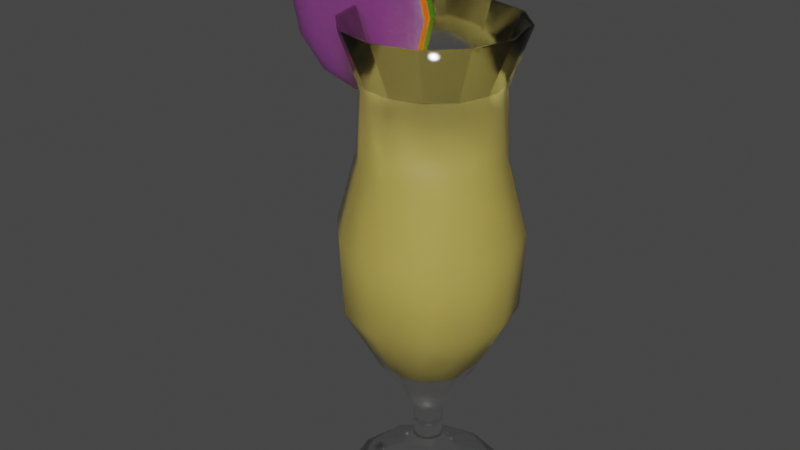 # Source: juice.blend  (saved by Blender 3.6.13; exported with 4.5.12 LTS)
import bpy
from mathutils import Matrix  # noqa: F401  (used for matrix-valued properties, if any)

bpy.ops.wm.read_factory_settings(use_empty=True)
scene = bpy.context.scene
scene.name = 'Scene'

# ---- collections
col_collection = bpy.data.collections.new('Collection'); scene.collection.children.link(col_collection)

# ---- images (referenced by path relative to the original .blend; pixels are not part of the script)
import os
ASSET_DIR = os.environ.get("B2B_ASSET_DIR", "")  # directory of the original .blend (textures are referenced by path, not embedded)
HERE = os.path.dirname(os.path.abspath(__file__))  # packed textures are extracted next to this script under _unpacked/

def load_image(name, relpath, width, height, colorspace="sRGB"):
    """Load a texture the original file referenced (path relative to the .blend, or extracted next to this script)."""
    p = next((c for c in (os.path.join(HERE, relpath), os.path.join(ASSET_DIR, relpath)) if relpath and os.path.exists(c)), "")
    if p:
        img = bpy.data.images.load(p, check_existing=True)
        img.name = name
    else:  # same state as the original file: an image datablock whose file is absent (Cycles renders it pink)
        img = bpy.data.images.new(name, width, height)
        img.source = "FILE"
        img.filepath = "//" + (relpath or name)
    img.colorspace_settings.name = colorspace
    return img
img_surfaceimperfections011_4k_var1_jpg = load_image('SurfaceImperfections011_4K_var1.jpg', 'texture/SurfaceImperfections011_4K_var1.jpg', 1024, 1024, 'Non-Color')
img_food_g0f74576b3_1920_jpg = load_image('food-g0f74576b3_1920.jpg', 'texture/food-g0f74576b3_1920.jpg', 1024, 1024, 'sRGB')

# ---- materials (node trees are filled in below, after node groups)
mat_glass = bpy.data.materials.new('glass')
mat_glass.use_transparency_overlap = False
mat_glass.show_transparent_back = False
mat_glass.use_backface_culling = True
mat_orange_inside = bpy.data.materials.new('orange inside')
mat_orange_inside.use_transparent_shadow = False
mat_material_001 = bpy.data.materials.new('Material.001')
mat_material_001.use_transparent_shadow = False
mat_procedural_orange_peel = bpy.data.materials.new('Procedural Orange Peel')
mat_procedural_orange_peel.displacement_method = 'BOTH'
mat_procedural_orange_peel.use_transparent_shadow = False

# ---- material node trees
mat_glass.use_nodes = True; mat_glass.node_tree.nodes.clear()
_N = mat_glass.node_tree.nodes; _L = mat_glass.node_tree.links
n0 = _N.new('ShaderNodeOutputMaterial'); n0.name = 'Material Output'; n0.location = (564, 300)
n1 = _N.new('ShaderNodeMapping'); n1.name = 'Mapping'; n1.location = (-550, 282)
n1.inputs[3].default_value = (12.0, 12.0, 12.0)
n2 = _N.new('ShaderNodeTexCoord'); n2.name = 'Texture Coordinate'; n2.location = (-730, 282)
n3 = _N.new('ShaderNodeTexImage'); n3.name = 'Image Texture'; n3.location = (-370, 322)
n3.image = img_surfaceimperfections011_4k_var1_jpg
n3.projection = 'BOX'
n3.projection_blend = 0.2
n4 = _N.new('ShaderNodeBsdfGlass'); n4.name = 'Glass BSDF'; n4.location = (270, 296)
n4.distribution = 'BECKMANN'
n4.inputs[2].default_value = 1.45
n5 = _N.new('ShaderNodeValToRGB'); n5.name = 'ColorRamp'; n5.location = (-50, 277)
while len(n5.color_ramp.elements) > 1: n5.color_ramp.elements.remove(n5.color_ramp.elements[-1])
n5.color_ramp.elements[0].position = 0.0; n5.color_ramp.elements[0].color = (0.0, 0.0, 0.0, 1.0)
_e = n5.color_ramp.elements.new(0.7864); _e.color = (0.4429, 0.4429, 0.4429, 1.0)
_L.new(n5.outputs[0], n4.inputs[1])
_L.new(n1.outputs[0], n3.inputs[0])
_L.new(n2.outputs[3], n1.inputs[0])
_L.new(n4.outputs[0], n0.inputs[0])
_L.new(n3.outputs[0], n5.inputs[0])
n0.is_active_output = True
mat_orange_inside.use_nodes = True; mat_orange_inside.node_tree.nodes.clear()
_N = mat_orange_inside.node_tree.nodes; _L = mat_orange_inside.node_tree.links
n0 = _N.new('ShaderNodeBsdfTransparent'); n0.name = 'Transparent BSDF'; n0.location = (67, 404)
n0.inputs[0].default_value = (1.0, 0.4116, 0.0205, 1.0)
n1 = _N.new('ShaderNodeOutputMaterial'); n1.name = 'Material Output'; n1.location = (997, 324)
n2 = _N.new('ShaderNodeBsdfPrincipled'); n2.name = 'Principled BSDF'; n2.location = (498, 197)
n2.distribution = 'GGX'
n2.subsurface_method = 'RANDOM_WALK_SKIN'
n2.inputs[2].default_value = 0.2
n2.inputs[3].default_value = 1.45
n2.inputs[8].default_value = 1.0
n2.inputs[10].default_value = 0.4
n2.inputs[27].default_value = (0.0, 0.0, 0.0, 1.0)
n2.inputs[28].default_value = 1.0
n3 = _N.new('ShaderNodeValToRGB'); n3.name = 'ColorRamp'; n3.location = (35, 628)
while len(n3.color_ramp.elements) > 1: n3.color_ramp.elements.remove(n3.color_ramp.elements[-1])
n3.color_ramp.elements[0].position = 0.0; n3.color_ramp.elements[0].color = (0.4158, 0.4158, 0.4158, 1.0)
_e = n3.color_ramp.elements.new(1.0); _e.color = (1.0, 1.0, 1.0, 1.0)
n4 = _N.new('ShaderNodeTexImage'); n4.name = 'Image Texture.001'; n4.location = (-582, 214)
n4.image = img_food_g0f74576b3_1920_jpg
n5 = _N.new('ShaderNodeTexCoord'); n5.name = 'Texture Coordinate'; n5.location = (-769, -360)
n6 = _N.new('ShaderNodeBump'); n6.name = 'Bump'; n6.location = (58, -161)
n6.inputs[0].default_value = 0.3083
n6.inputs[1].default_value = 1.0
n6.inputs[2].default_value = 1.0
n7 = _N.new('ShaderNodeBump'); n7.name = 'Bump.001'; n7.location = (278, -213)
n7.inputs[0].default_value = 0.1
n7.inputs[1].default_value = 1.0
n7.inputs[2].default_value = 1.0
n8 = _N.new('ShaderNodeTexNoise'); n8.name = 'Noise Texture'; n8.location = (-409, -320)
n8.inputs[2].default_value = 10.0
n8.inputs[3].default_value = 15.0
n9 = _N.new('ShaderNodeMixShader'); n9.name = 'Mix Shader'; n9.location = (816, 320)
n10 = _N.new('ShaderNodeValToRGB'); n10.name = 'ColorRamp.001'; n10.location = (-267, -61)
while len(n10.color_ramp.elements) > 1: n10.color_ramp.elements.remove(n10.color_ramp.elements[-1])
n10.color_ramp.elements[0].position = 0.4773; n10.color_ramp.elements[0].color = (0.0, 0.0, 0.0, 1.0)
_e = n10.color_ramp.elements.new(0.8818); _e.color = (1.0, 1.0, 1.0, 1.0)
n11 = _N.new('ShaderNodeMix'); n11.name = 'Mix'; n11.location = (328, 77)
n11.data_type = 'RGBA'
n11.inputs[0].default_value = 0.4
n11.inputs[7].default_value = (0.8, 0.1893, 0.0, 1.0)
_L.new(n0.outputs[0], n9.inputs[1])
_L.new(n2.outputs[0], n9.inputs[2])
_L.new(n3.outputs[0], n9.inputs[0])
_L.new(n4.outputs[0], n3.inputs[0])
_L.new(n7.outputs[0], n2.inputs[5])
_L.new(n10.outputs[0], n6.inputs[3])
_L.new(n4.outputs[0], n10.inputs[0])
_L.new(n5.outputs[3], n8.inputs[0])
_L.new(n6.outputs[0], n7.inputs[4])
_L.new(n8.outputs[0], n7.inputs[3])
_L.new(n9.outputs[0], n1.inputs[0])
_L.new(n4.outputs[0], n11.inputs[6])
_L.new(n11.outputs[2], n2.inputs[0])
n1.is_active_output = True
mat_material_001.use_nodes = True; mat_material_001.node_tree.nodes.clear()
_N = mat_material_001.node_tree.nodes; _L = mat_material_001.node_tree.links
n0 = _N.new('ShaderNodeBsdfPrincipled'); n0.name = 'Principled BSDF'; n0.location = (10, 300)
n0.distribution = 'GGX'
n0.subsurface_method = 'RANDOM_WALK_SKIN'
n0.inputs[0].default_value = (0.8, 0.6545, 0.1583, 1.0)
n0.inputs[3].default_value = 1.45
n0.inputs[27].default_value = (0.0, 0.0, 0.0, 1.0)
n0.inputs[28].default_value = 1.0
n1 = _N.new('ShaderNodeOutputMaterial'); n1.name = 'Material Output'; n1.location = (300, 300)
_L.new(n0.outputs[0], n1.inputs[0])
n1.is_active_output = True
mat_procedural_orange_peel.use_nodes = True; mat_procedural_orange_peel.node_tree.nodes.clear()
_N = mat_procedural_orange_peel.node_tree.nodes; _L = mat_procedural_orange_peel.node_tree.links
n0 = _N.new('ShaderNodeValToRGB'); n0.name = 'ColorRamp'; n0.location = (-406, 375)
while len(n0.color_ramp.elements) > 1: n0.color_ramp.elements.remove(n0.color_ramp.elements[-1])
n0.color_ramp.elements[0].position = 0.0; n0.color_ramp.elements[0].color = (1.0, 0.1222, 0.002183, 1.0)
_e = n0.color_ramp.elements.new(1.0); _e.color = (1.0, 0.1916, 0.005847, 1.0)
n1 = _N.new('ShaderNodeTexVoronoi'); n1.name = 'Voronoi Texture'; n1.location = (-656, 387)
n1.feature = 'SMOOTH_F1'
n1.inputs[2].default_value = 80.0
n1.inputs[6].default_value = 0.3
n2 = _N.new('ShaderNodeTexCoord'); n2.name = 'Texture Coordinate'; n2.location = (-966, 220)
n3 = _N.new('ShaderNodeTexVoronoi'); n3.name = 'Voronoi Texture.001'; n3.location = (-677, 89)
n3.feature = 'SMOOTH_F1'
n3.inputs[2].default_value = 40.0
n3.inputs[6].default_value = 0.3
n4 = _N.new('ShaderNodeValToRGB'); n4.name = 'ColorRamp.001'; n4.location = (-291, 97)
while len(n4.color_ramp.elements) > 1: n4.color_ramp.elements.remove(n4.color_ramp.elements[-1])
n4.color_ramp.elements[0].position = 0.0; n4.color_ramp.elements[0].color = (0.03576, 0.03576, 0.03576, 1.0)
_e = n4.color_ramp.elements.new(1.0); _e.color = (0.5977, 0.5977, 0.5977, 1.0)
n5 = _N.new('ShaderNodeBump'); n5.name = 'Bump.001'; n5.location = (-22, -409)
n5.inputs[0].default_value = 0.07
n5.inputs[1].default_value = 1.0
n5.inputs[2].default_value = 1.0
n6 = _N.new('ShaderNodeBump'); n6.name = 'Bump'; n6.location = (-259, -510)
n6.inputs[0].default_value = 0.1
n6.inputs[1].default_value = 1.0
n6.inputs[2].default_value = 1.0
n7 = _N.new('ShaderNodeValToRGB'); n7.name = 'ColorRamp.002'; n7.location = (-100, -160)
while len(n7.color_ramp.elements) > 1: n7.color_ramp.elements.remove(n7.color_ramp.elements[-1])
n7.color_ramp.elements[0].position = 0.0; n7.color_ramp.elements[0].color = (0.0, 0.0, 0.0, 1.0)
_e = n7.color_ramp.elements.new(0.4636); _e.color = (1.0, 1.0, 1.0, 1.0)
n8 = _N.new('ShaderNodeBump'); n8.name = 'Bump.002'; n8.location = (203, -271)
n8.inputs[0].default_value = 0.1
n8.inputs[1].default_value = 1.0
n8.inputs[2].default_value = 1.0
n9 = _N.new('ShaderNodeTexNoise'); n9.name = 'Noise Texture'; n9.location = (-681, -205)
n9.inputs[2].default_value = 10.0
n9.inputs[3].default_value = 15.0
n10 = _N.new('ShaderNodeBsdfPrincipled'); n10.name = 'Principled BSDF'; n10.location = (423, 343)
n10.distribution = 'GGX'
n10.subsurface_method = 'RANDOM_WALK_SKIN'
n10.inputs[3].default_value = 1.45
n10.inputs[8].default_value = 1.0
n10.inputs[27].default_value = (0.0, 0.0, 0.0, 1.0)
n10.inputs[28].default_value = 1.0
n11 = _N.new('ShaderNodeOutputMaterial'); n11.name = 'Material Output'; n11.location = (778, 336)
n12 = _N.new('ShaderNodeMix'); n12.name = 'Mix'; n12.location = (253, 223)
n12.data_type = 'RGBA'
n12.inputs[0].default_value = 0.05
n12.inputs[7].default_value = (1.0, 0.04371, 0.0, 1.0)
_L.new(n2.outputs[3], n1.inputs[0])
_L.new(n1.outputs[0], n0.inputs[0])
_L.new(n2.outputs[3], n3.inputs[0])
_L.new(n8.outputs[0], n10.inputs[5])
_L.new(n3.outputs[0], n6.inputs[3])
_L.new(n3.outputs[0], n4.inputs[0])
_L.new(n4.outputs[0], n10.inputs[2])
_L.new(n2.outputs[3], n9.inputs[0])
_L.new(n6.outputs[0], n5.inputs[4])
_L.new(n9.outputs[0], n5.inputs[3])
_L.new(n5.outputs[0], n8.inputs[4])
_L.new(n3.outputs[0], n7.inputs[0])
_L.new(n7.outputs[0], n8.inputs[3])
_L.new(n10.outputs[0], n11.inputs[0])
_L.new(n0.outputs[0], n12.inputs[6])
_L.new(n12.outputs[2], n10.inputs[0])
n11.is_active_output = True

# ---- world
world_world = bpy.data.worlds.new('World'); scene.world = world_world
world_world.use_nodes = True; world_world.node_tree.nodes.clear()
_N = world_world.node_tree.nodes; _L = world_world.node_tree.links
n0 = _N.new('ShaderNodeOutputWorld'); n0.name = 'World Output'; n0.location = (300, 300)
n1 = _N.new('ShaderNodeBackground'); n1.name = 'Background'; n1.location = (10, 300)
n1.inputs[0].default_value = (0.05088, 0.05088, 0.05088, 1.0)
_L.new(n1.outputs[0], n0.inputs[0])
n0.is_active_output = True
world_world.color = (0.05088, 0.05088, 0.05088)
world_world.use_sun_shadow = False
world_world.sun_shadow_jitter_overblur = 0.0

# ---- meshes
me_cylinder = bpy.data.meshes.new('Cylinder')
me_cylinder.from_pydata([(2.8e-10, 2.8e-10, -1.027), (-9.412e-09, 0.1818, -0.1978), (2.8e-10, 1.035, -1.027), (2.853e-10, 1.036, -0.8987), (0.5176, 0.8965, -1.027), (0.5179, 0.8971, -0.8987), (0.8965, 0.5176, -1.027), (0.8971, 0.5179, -0.8987), (1.035, 2.8e-10, -1.027), (1.036, 2.853e-10, -0.8987), (0.8965, -0.5176, -1.027), (0.8971, -0.5179, -0.8987), (0.5176, -0.8965, -1.027), (0.5179, -0.8971, -0.8987), (2.8e-10, -1.035, -1.027), (2.853e-10, -1.036, -0.8987), (-0.5176, -0.8965, -1.027), (-0.5179, -0.8971, -0.8987), (-0.8965, -0.5176, -1.027), (-0.8971, -0.5179, -0.8987), (-1.035, 2.8e-10, -1.027), (-1.036, 2.853e-10, -0.8987), (-0.8965, 0.5176, -1.027), (-0.8971, 0.5179, -0.8987), (-0.5176, 0.8965, -1.027), (-0.5179, 0.8971, -0.8987), (-7.724e-09, 0.3563, -0.5536), (0.1781, 0.3085, -0.5536), (0.3085, 0.1781, -0.5536), (0.3563, 5.313e-09, -0.5536), (0.3085, -0.1781, -0.5536), (0.1781, -0.3085, -0.5536), (-7.724e-09, -0.3563, -0.5536), (-0.1781, -0.3085, -0.5536), (-0.3085, -0.1781, -0.5536), (-0.3563, 5.313e-09, -0.5536), (-0.3085, 0.1781, -0.5536), (-0.1781, 0.3085, -0.5536), (-6.447e-09, 0.3357, 0.5408), (0.09092, 0.1575, -0.1978), (0.1575, 0.09092, -0.1978), (0.1818, 3.565e-09, -0.1978), (0.1575, -0.09092, -0.1978), (0.09092, -0.1575, -0.1978), (-9.412e-09, -0.1818, -0.1978), (-0.09092, -0.1575, -0.1978), (-0.1575, -0.09092, -0.1978), (-0.1818, 3.565e-09, -0.1978), (-0.1575, 0.09092, -0.1978), (-0.09092, 0.1575, -0.1978), (-9.412e-09, 0.1818, 0.1715), (-1.504e-08, 0.6415, 0.937), (0.09092, 0.1575, 0.1715), (0.1575, 0.09092, 0.1715), (0.1818, 3.565e-09, 0.1715), (0.1575, -0.09092, 0.1715), (0.09092, -0.1575, 0.1715), (-9.412e-09, -0.1818, 0.1715), (-0.09092, -0.1575, 0.1715), (-0.1575, -0.09092, 0.1715), (-0.1818, 3.565e-09, 0.1715), (-0.1575, 0.09092, 0.1715), (-0.09092, 0.1575, 0.1715), (-2.943e-08, 1.081, 1.757), (0.1678, 0.2907, 0.5408), (0.2907, 0.1678, 0.5408), (0.3357, 6.582e-09, 0.5408), (0.2907, -0.1678, 0.5408), (0.1678, -0.2907, 0.5408), (-6.447e-09, -0.3357, 0.5408), (-0.1678, -0.2907, 0.5408), (-0.2907, -0.1678, 0.5408), (-0.3357, 6.582e-09, 0.5408), (-0.2907, 0.1678, 0.5408), (-0.1678, 0.2907, 0.5408), (-3.031e-08, 1.126, 2.726), (0.3208, 0.5556, 0.937), (0.5556, 0.3208, 0.937), (0.6415, 1.077e-08, 0.937), (0.5556, -0.3208, 0.937), (0.3208, -0.5556, 0.937), (-1.504e-08, -0.6415, 0.937), (-0.3208, -0.5556, 0.937), (-0.5556, -0.3208, 0.937), (-0.6415, 1.077e-08, 0.937), (-0.5556, 0.3208, 0.937), (-0.3208, 0.5556, 0.937), (-2.535e-08, 0.8759, 3.657), (0.5407, 0.9365, 1.757), (0.9365, 0.5407, 1.757), (1.081, 1.543e-08, 1.757), (0.9365, -0.5407, 1.757), (0.5407, -0.9365, 1.757), (-2.943e-08, -1.081, 1.757), (-0.5407, -0.9365, 1.757), (-0.9365, -0.5407, 1.757), (-1.081, 1.543e-08, 1.757), (-0.9365, 0.5407, 1.757), (-0.5407, 0.9365, 1.757), (-2.402e-08, 0.8363, 4.505), (0.5628, 0.9748, 2.726), (0.9748, 0.5628, 2.726), (1.126, 1.541e-08, 2.726), (0.9748, -0.5628, 2.726), (0.5628, -0.9748, 2.726), (-3.031e-08, -1.126, 2.726), (-0.5628, -0.9748, 2.726), (-0.9748, -0.5628, 2.726), (-1.126, 1.541e-08, 2.726), (-0.9748, 0.5628, 2.726), (-0.5628, 0.9748, 2.726), (-3.518e-08, 1.082, 5.218), (0.438, 0.7586, 3.657), (0.7586, 0.438, 3.657), (0.8759, 1.552e-08, 3.657), (0.7586, -0.438, 3.657), (0.438, -0.7586, 3.657), (-2.535e-08, -0.8759, 3.657), (-0.438, -0.7586, 3.657), (-0.7586, -0.438, 3.657), (-0.8759, 1.552e-08, 3.657), (-0.7586, 0.438, 3.657), (-0.438, 0.7586, 3.657), (-3.372e-08, 1.032, 5.218), (0.4181, 0.7242, 4.505), (0.7242, 0.4181, 4.505), (0.8363, 1.607e-08, 4.505), (0.7242, -0.4181, 4.505), (0.4181, -0.7242, 4.505), (-2.402e-08, -0.8363, 4.505), (-0.4181, -0.7242, 4.505), (-0.7242, -0.4181, 4.505), (-0.8363, 1.607e-08, 4.505), (-0.7242, 0.4181, 4.505), (-0.4181, 0.7242, 4.505), (-2.003e-08, 0.6926, 4.542), (0.5411, 0.9371, 5.218), (0.9371, 0.5411, 5.218), (1.082, 1.379e-08, 5.218), (0.9371, -0.5411, 5.218), (0.5411, -0.9371, 5.218), (-3.518e-08, -1.082, 5.218), (-0.5411, -0.9371, 5.218), (-0.9371, -0.5411, 5.218), (-1.082, 1.379e-08, 5.218), (-0.9371, 0.5411, 5.218), (-0.5411, 0.9371, 5.218), (-2.035e-08, 0.729, 3.55), (0.5158, 0.8934, 5.218), (0.8934, 0.5158, 5.218), (1.032, 1.389e-08, 5.218), (0.8934, -0.5158, 5.218), (0.5158, -0.8934, 5.218), (-3.372e-08, -1.032, 5.218), (-0.5158, -0.8934, 5.218), (-0.8934, -0.5158, 5.218), (-1.032, 1.389e-08, 5.218), (-0.8934, 0.5158, 5.218), (-0.5158, 0.8934, 5.218), (-1.808e-08, 0.9503, 2.73), (0.3463, 0.5998, 4.542), (0.5998, 0.3463, 4.542), (0.6926, 1.716e-08, 4.542), (0.5998, -0.3463, 4.542), (0.3463, -0.5998, 4.542), (-2.003e-08, -0.6926, 4.542), (-0.3463, -0.5998, 4.542), (-0.5998, -0.3463, 4.542), (-0.6926, 1.716e-08, 4.542), (-0.5998, 0.3463, 4.542), (-0.3463, 0.5998, 4.542), (-1.808e-08, 0.9503, 1.775), (0.3645, 0.6314, 3.55), (0.6314, 0.3645, 3.55), (0.729, 1.702e-08, 3.55), (0.6314, -0.3645, 3.55), (0.3645, -0.6314, 3.55), (-2.035e-08, -0.729, 3.55), (-0.3645, -0.6314, 3.55), (-0.6314, -0.3645, 3.55), (-0.729, 1.702e-08, 3.55), (-0.6314, 0.3645, 3.55), (-0.3645, 0.6314, 3.55), (8.393e-09, 0.2099, 0.923), (0.4751, 0.823, 2.73), (0.823, 0.4751, 2.73), (0.9503, 1.494e-08, 2.73), (0.823, -0.4751, 2.73), (0.4751, -0.823, 2.73), (-1.808e-08, -0.9503, 2.73), (-0.4751, -0.823, 2.73), (-0.823, -0.4751, 2.73), (-0.9503, 1.494e-08, 2.73), (-0.823, 0.4751, 2.73), (-0.4751, 0.823, 2.73), (0.4751, 0.823, 1.775), (0.823, 0.4751, 1.775), (0.9503, 1.494e-08, 1.775), (0.823, -0.4751, 1.775), (0.4751, -0.823, 1.775), (-1.808e-08, -0.9503, 1.775), (-0.4751, -0.823, 1.775), (-0.823, -0.4751, 1.775), (-0.9503, 1.494e-08, 1.775), (-0.823, 0.4751, 1.775), (-0.4751, 0.823, 1.775), (8.393e-09, 2.498e-08, 0.923), (0.1049, 0.1817, 0.923), (0.1817, 0.1049, 0.923), (0.2099, 2.498e-08, 0.923), (0.1817, -0.1049, 0.923), (0.1049, -0.1817, 0.923), (8.393e-09, -0.2099, 0.923), (-0.1049, -0.1817, 0.923), (-0.1817, -0.1049, 0.923), (-0.2099, 2.498e-08, 0.923), (-0.1817, 0.1049, 0.923), (-0.1049, 0.1817, 0.923)], [], [(0, 2, 4), (3, 25, 37, 26), (2, 3, 5, 4), (0, 4, 6), (7, 5, 27, 28), (4, 5, 7, 6), (0, 6, 8), (11, 9, 29, 30), (6, 7, 9, 8), (0, 8, 10), (15, 13, 31, 32), (8, 9, 11, 10), (0, 10, 12), (19, 17, 33, 34), (10, 11, 13, 12), (0, 12, 14), (23, 21, 35, 36), (12, 13, 15, 14), (0, 14, 16), (9, 7, 28, 29), (14, 15, 17, 16), (0, 16, 18), (13, 11, 30, 31), (16, 17, 19, 18), (0, 18, 20), (17, 15, 32, 33), (18, 19, 21, 20), (0, 20, 22), (21, 19, 34, 35), (20, 21, 23, 22), (0, 22, 24), (5, 3, 26, 27), (22, 23, 25, 24), (0, 24, 2), (25, 23, 36, 37), (24, 25, 3, 2), (34, 33, 45, 46), (27, 26, 1, 39), (32, 31, 43, 44), (37, 36, 48, 49), (30, 29, 41, 42), (35, 34, 46, 47), (28, 27, 39, 40), (33, 32, 44, 45), (31, 30, 42, 43), (36, 35, 47, 48), (29, 28, 40, 41), (26, 37, 49, 1), (43, 42, 55, 56), (48, 47, 60, 61), (41, 40, 53, 54), (1, 49, 62, 50), (46, 45, 58, 59), (39, 1, 50, 52), (44, 43, 56, 57), (49, 48, 61, 62), (42, 41, 54, 55), (47, 46, 59, 60), (40, 39, 52, 53), (45, 44, 57, 58), (56, 55, 67, 68), (61, 60, 72, 73), (54, 53, 65, 66), (50, 62, 74, 38), (59, 58, 70, 71), (52, 50, 38, 64), (57, 56, 68, 69), (62, 61, 73, 74), (55, 54, 66, 67), (60, 59, 71, 72), (53, 52, 64, 65), (58, 57, 69, 70), (73, 72, 84, 85), (66, 65, 77, 78), (38, 74, 86, 51), (71, 70, 82, 83), (64, 38, 51, 76), (69, 68, 80, 81), (74, 73, 85, 86), (67, 66, 78, 79), (72, 71, 83, 84), (65, 64, 76, 77), (70, 69, 81, 82), (68, 67, 79, 80), (78, 77, 89, 90), (51, 86, 98, 63), (83, 82, 94, 95), (76, 51, 63, 88), (81, 80, 92, 93), (86, 85, 97, 98), (79, 78, 90, 91), (84, 83, 95, 96), (77, 76, 88, 89), (82, 81, 93, 94), (80, 79, 91, 92), (85, 84, 96, 97), (90, 89, 101, 102), (63, 98, 110, 75), (95, 94, 106, 107), (88, 63, 75, 100), (93, 92, 104, 105), (98, 97, 109, 110), (91, 90, 102, 103), (96, 95, 107, 108), (89, 88, 100, 101), (94, 93, 105, 106), (92, 91, 103, 104), (97, 96, 108, 109), (107, 106, 118, 119), (100, 75, 87, 112), (105, 104, 116, 117), (110, 109, 121, 122), (103, 102, 114, 115), (108, 107, 119, 120), (101, 100, 112, 113), (106, 105, 117, 118), (104, 103, 115, 116), (109, 108, 120, 121), (102, 101, 113, 114), (75, 110, 122, 87), (112, 87, 99, 124), (117, 116, 128, 129), (122, 121, 133, 134), (115, 114, 126, 127), (120, 119, 131, 132), (113, 112, 124, 125), (118, 117, 129, 130), (116, 115, 127, 128), (121, 120, 132, 133), (114, 113, 125, 126), (87, 122, 134, 99), (119, 118, 130, 131), (124, 99, 111, 136), (129, 128, 140, 141), (134, 133, 145, 146), (127, 126, 138, 139), (132, 131, 143, 144), (125, 124, 136, 137), (130, 129, 141, 142), (128, 127, 139, 140), (133, 132, 144, 145), (126, 125, 137, 138), (99, 134, 146, 111), (131, 130, 142, 143), (141, 140, 152, 153), (146, 145, 157, 158), (139, 138, 150, 151), (144, 143, 155, 156), (137, 136, 148, 149), (142, 141, 153, 154), (140, 139, 151, 152), (145, 144, 156, 157), (138, 137, 149, 150), (111, 146, 158, 123), (143, 142, 154, 155), (136, 111, 123, 148), (158, 157, 169, 170), (151, 150, 162, 163), (156, 155, 167, 168), (149, 148, 160, 161), (154, 153, 165, 166), (152, 151, 163, 164), (157, 156, 168, 169), (150, 149, 161, 162), (123, 158, 170, 135), (155, 154, 166, 167), (148, 123, 135, 160), (153, 152, 164, 165), (163, 175, 174, 162), (168, 180, 179, 167), (161, 173, 172, 160), (166, 178, 177, 165), (164, 176, 175, 163), (169, 181, 180, 168), (162, 174, 173, 161), (135, 147, 182, 170), (167, 179, 178, 166), (160, 172, 147, 135), (165, 177, 176, 164), (170, 182, 181, 169), (175, 187, 186, 174), (180, 192, 191, 179), (173, 185, 184, 172), (178, 190, 189, 177), (176, 188, 187, 175), (181, 193, 192, 180), (174, 186, 185, 173), (147, 159, 194, 182), (179, 191, 190, 178), (172, 184, 159, 147), (177, 189, 188, 176), (182, 194, 193, 181), (192, 203, 202, 191), (185, 196, 195, 184), (190, 201, 200, 189), (188, 199, 198, 187), (193, 204, 203, 192), (186, 197, 196, 185), (159, 171, 205, 194), (191, 202, 201, 190), (184, 195, 171, 159), (189, 200, 199, 188), (194, 205, 204, 193), (187, 198, 197, 186), (196, 208, 207, 195), (201, 213, 212, 200), (199, 211, 210, 198), (204, 216, 215, 203), (197, 209, 208, 196), (171, 183, 217, 205), (202, 214, 213, 201), (195, 207, 183, 171), (200, 212, 211, 199), (205, 217, 216, 204), (198, 210, 209, 197), (203, 215, 214, 202), (206, 183, 207), (206, 207, 208), (206, 208, 209), (206, 209, 210), (206, 210, 211), (206, 211, 212), (206, 212, 213), (206, 213, 214), (206, 214, 215), (206, 215, 216), (206, 216, 217), (206, 217, 183), (161, 160, 135, 170, 169, 168, 167, 166, 165, 164, 163, 162)])
me_cylinder.polygons.foreach_set('use_smooth', [True] * 229)
me_cylinder.polygons.foreach_set('material_index', [0, 0, 0, 0, 0, 0, 0, 0, 0, 0, 0, 0, 0, 0, 0, 0, 0, 0, 0, 0, 0, 0, 0, 0, 0, 0, 0, 0, 0, 0, 0, 0, 0, 0, 0, 0, 0, 0, 0, 0, 0, 0, 0, 0, 0, 0, 0, 0, 0, 0, 0, 0, 0, 0, 0, 0, 0, 0, 0, 0, 0, 0, 0, 0, 0, 0, 0, 0, 0, 0, 0, 0, 0, 0, 0, 0, 0, 0, 0, 0, 0, 0, 0, 0, 0, 0, 0, 0, 0, 0, 0, 0, 0, 0, 0, 0, 0, 0, 0, 0, 0, 0, 0, 0, 0, 0, 0, 0, 0, 0, 0, 0, 0, 0, 0, 0, 0, 0, 0, 0, 0, 0, 0, 0, 0, 0, 0, 0, 0, 0, 0, 0, 0, 0, 0, 0, 0, 0, 0, 0, 0, 0, 0, 0, 0, 0, 0, 0, 0, 0, 0, 0, 0, 0, 0, 0, 0, 0, 0, 0, 0, 0, 0, 0, 0, 0, 0, 0, 2, 2, 2, 2, 2, 2, 2, 2, 2, 2, 2, 2, 2, 2, 2, 2, 2, 2, 2, 2, 2, 2, 2, 2, 2, 2, 2, 2, 2, 2, 2, 2, 2, 2, 2, 2, 2, 2, 2, 2, 2, 2, 2, 2, 2, 2, 2, 2, 2, 2, 2, 2, 2, 2, 2, 2, 2, 2, 2, 2, 2])
_uv = me_cylinder.uv_layers.new(name='UVMap')
_uv.uv.foreach_set('vector', [0.75, 0.25, 0.75, 0.49, 0.87, 0.4578, 7.451e-08, 1.0, 0.08333, 1.0, 0.08333, 1.0, 7.451e-08, 1.0, 1.0, 0.5, 1.0, 1.0, 0.9167, 1.0, 0.9167, 0.5, 0.75, 0.25, 0.87, 0.4578, 0.9578, 0.37, 0.8333, 1.0, 0.9167, 1.0, 0.9167, 1.0, 0.8333, 1.0, 0.9167, 0.5, 0.9167, 1.0, 0.8333, 1.0, 0.8333, 0.5, 0.75, 0.25, 0.9578, 0.37, 0.99, 0.25, 0.6667, 1.0, 0.75, 1.0, 0.75, 1.0, 0.6667, 1.0, 0.8333, 0.5, 0.8333, 1.0, 0.75, 1.0, 0.75, 0.5, 0.75, 0.25, 0.99, 0.25, 0.9578, 0.13, 0.5, 1.0, 0.5833, 1.0, 0.5833, 1.0, 0.5, 1.0, 0.75, 0.5, 0.75, 1.0, 0.6667, 1.0, 0.6667, 0.5, 0.75, 0.25, 0.9578, 0.13, 0.87, 0.04215, 0.3333, 1.0, 0.4167, 1.0, 0.4167, 1.0, 0.3333, 1.0, 0.6667, 0.5, 0.6667, 1.0, 0.5833, 1.0, 0.5833, 0.5, 0.75, 0.25, 0.87, 0.04215, 0.75, 0.01, 0.1667, 1.0, 0.25, 1.0, 0.25, 1.0, 0.1667, 1.0, 0.5833, 0.5, 0.5833, 1.0, 0.5, 1.0, 0.5, 0.5, 0.75, 0.25, 0.75, 0.01, 0.63, 0.04215, 0.75, 1.0, 0.8333, 1.0, 0.8333, 1.0, 0.75, 1.0, 0.5, 0.5, 0.5, 1.0, 0.4167, 1.0, 0.4167, 0.5, 0.75, 0.25, 0.63, 0.04215, 0.5422, 0.13, 0.5833, 1.0, 0.6667, 1.0, 0.6667, 1.0, 0.5833, 1.0, 0.4167, 0.5, 0.4167, 1.0, 0.3333, 1.0, 0.3333, 0.5, 0.75, 0.25, 0.5422, 0.13, 0.51, 0.25, 0.4167, 1.0, 0.5, 1.0, 0.5, 1.0, 0.4167, 1.0, 0.3333, 0.5, 0.3333, 1.0, 0.25, 1.0, 0.25, 0.5, 0.75, 0.25, 0.51, 0.25, 0.5422, 0.37, 0.25, 1.0, 0.3333, 1.0, 0.3333, 1.0, 0.25, 1.0, 0.25, 0.5, 0.25, 1.0, 0.1667, 1.0, 0.1667, 0.5, 0.75, 0.25, 0.5422, 0.37, 0.63, 0.4578, 0.9167, 1.0, 1.0, 1.0, 1.0, 1.0, 0.9167, 1.0, 0.1667, 0.5, 0.1667, 1.0, 0.08333, 1.0, 0.08333, 0.5, 0.75, 0.25, 0.63, 0.4578, 0.75, 0.49, 0.08333, 1.0, 0.1667, 1.0, 0.1667, 1.0, 0.08333, 1.0, 0.08333, 0.5, 0.08333, 1.0, 7.451e-08, 1.0, 7.451e-08, 0.5, 0.3333, 1.0, 0.4167, 1.0, 0.4167, 1.0, 0.3333, 1.0, 0.9167, 1.0, 1.0, 1.0, 1.0, 1.0, 0.9167, 1.0, 0.5, 1.0, 0.5833, 1.0, 0.5833, 1.0, 0.5, 1.0, 0.08333, 1.0, 0.1667, 1.0, 0.1667, 1.0, 0.08333, 1.0, 0.6667, 1.0, 0.75, 1.0, 0.75, 1.0, 0.6667, 1.0, 0.25, 1.0, 0.3333, 1.0, 0.3333, 1.0, 0.25, 1.0, 0.8333, 1.0, 0.9167, 1.0, 0.9167, 1.0, 0.8333, 1.0, 0.4167, 1.0, 0.5, 1.0, 0.5, 1.0, 0.4167, 1.0, 0.5833, 1.0, 0.6667, 1.0, 0.6667, 1.0, 0.5833, 1.0, 0.1667, 1.0, 0.25, 1.0, 0.25, 1.0, 0.1667, 1.0, 0.75, 1.0, 0.8333, 1.0, 0.8333, 1.0, 0.75, 1.0, 7.451e-08, 1.0, 0.08333, 1.0, 0.08333, 1.0, 7.451e-08, 1.0, 0.5833, 1.0, 0.6667, 1.0, 0.6667, 1.0, 0.5833, 1.0, 0.1667, 1.0, 0.25, 1.0, 0.25, 1.0, 0.1667, 1.0, 0.75, 1.0, 0.8333, 1.0, 0.8333, 1.0, 0.75, 1.0, 7.451e-08, 1.0, 0.08333, 1.0, 0.08333, 1.0, 7.451e-08, 1.0, 0.3333, 1.0, 0.4167, 1.0, 0.4167, 1.0, 0.3333, 1.0, 0.9167, 1.0, 1.0, 1.0, 1.0, 1.0, 0.9167, 1.0, 0.5, 1.0, 0.5833, 1.0, 0.5833, 1.0, 0.5, 1.0, 0.08333, 1.0, 0.1667, 1.0, 0.1667, 1.0, 0.08333, 1.0, 0.6667, 1.0, 0.75, 1.0, 0.75, 1.0, 0.6667, 1.0, 0.25, 1.0, 0.3333, 1.0, 0.3333, 1.0, 0.25, 1.0, 0.8333, 1.0, 0.9167, 1.0, 0.9167, 1.0, 0.8333, 1.0, 0.4167, 1.0, 0.5, 1.0, 0.5, 1.0, 0.4167, 1.0, 0.5833, 1.0, 0.6667, 1.0, 0.6667, 1.0, 0.5833, 1.0, 0.1667, 1.0, 0.25, 1.0, 0.25, 1.0, 0.1667, 1.0, 0.75, 1.0, 0.8333, 1.0, 0.8333, 1.0, 0.75, 1.0, 7.451e-08, 1.0, 0.08333, 1.0, 0.08333, 1.0, 7.451e-08, 1.0, 0.3333, 1.0, 0.4167, 1.0, 0.4167, 1.0, 0.3333, 1.0, 0.9167, 1.0, 1.0, 1.0, 1.0, 1.0, 0.9167, 1.0, 0.5, 1.0, 0.5833, 1.0, 0.5833, 1.0, 0.5, 1.0, 0.08333, 1.0, 0.1667, 1.0, 0.1667, 1.0, 0.08333, 1.0, 0.6667, 1.0, 0.75, 1.0, 0.75, 1.0, 0.6667, 1.0, 0.25, 1.0, 0.3333, 1.0, 0.3333, 1.0, 0.25, 1.0, 0.8333, 1.0, 0.9167, 1.0, 0.9167, 1.0, 0.8333, 1.0, 0.4167, 1.0, 0.5, 1.0, 0.5, 1.0, 0.4167, 1.0, 0.1667, 1.0, 0.25, 1.0, 0.25, 1.0, 0.1667, 1.0, 0.75, 1.0, 0.8333, 1.0, 0.8333, 1.0, 0.75, 1.0, 7.451e-08, 1.0, 0.08333, 1.0, 0.08333, 1.0, 7.451e-08, 1.0, 0.3333, 1.0, 0.4167, 1.0, 0.4167, 1.0, 0.3333, 1.0, 0.9167, 1.0, 1.0, 1.0, 1.0, 1.0, 0.9167, 1.0, 0.5, 1.0, 0.5833, 1.0, 0.5833, 1.0, 0.5, 1.0, 0.08333, 1.0, 0.1667, 1.0, 0.1667, 1.0, 0.08333, 1.0, 0.6667, 1.0, 0.75, 1.0, 0.75, 1.0, 0.6667, 1.0, 0.25, 1.0, 0.3333, 1.0, 0.3333, 1.0, 0.25, 1.0, 0.8333, 1.0, 0.9167, 1.0, 0.9167, 1.0, 0.8333, 1.0, 0.4167, 1.0, 0.5, 1.0, 0.5, 1.0, 0.4167, 1.0, 0.5833, 1.0, 0.6667, 1.0, 0.6667, 1.0, 0.5833, 1.0, 0.75, 1.0, 0.8333, 1.0, 0.8333, 1.0, 0.75, 1.0, 7.451e-08, 1.0, 0.08333, 1.0, 0.08333, 1.0, 7.451e-08, 1.0, 0.3333, 1.0, 0.4167, 1.0, 0.4167, 1.0, 0.3333, 1.0, 0.9167, 1.0, 1.0, 1.0, 1.0, 1.0, 0.9167, 1.0, 0.5, 1.0, 0.5833, 1.0, 0.5833, 1.0, 0.5, 1.0, 0.08333, 1.0, 0.1667, 1.0, 0.1667, 1.0, 0.08333, 1.0, 0.6667, 1.0, 0.75, 1.0, 0.75, 1.0, 0.6667, 1.0, 0.25, 1.0, 0.3333, 1.0, 0.3333, 1.0, 0.25, 1.0, 0.8333, 1.0, 0.9167, 1.0, 0.9167, 1.0, 0.8333, 1.0, 0.4167, 1.0, 0.5, 1.0, 0.5, 1.0, 0.4167, 1.0, 0.5833, 1.0, 0.6667, 1.0, 0.6667, 1.0, 0.5833, 1.0, 0.1667, 1.0, 0.25, 1.0, 0.25, 1.0, 0.1667, 1.0, 0.75, 1.0, 0.8333, 1.0, 0.8333, 1.0, 0.75, 1.0, 7.451e-08, 1.0, 0.08333, 1.0, 0.08333, 1.0, 7.451e-08, 1.0, 0.3333, 1.0, 0.4167, 1.0, 0.4167, 1.0, 0.3333, 1.0, 0.9167, 1.0, 1.0, 1.0, 1.0, 1.0, 0.9167, 1.0, 0.5, 1.0, 0.5833, 1.0, 0.5833, 1.0, 0.5, 1.0, 0.08333, 1.0, 0.1667, 1.0, 0.1667, 1.0, 0.08333, 1.0, 0.6667, 1.0, 0.75, 1.0, 0.75, 1.0, 0.6667, 1.0, 0.25, 1.0, 0.3333, 1.0, 0.3333, 1.0, 0.25, 1.0, 0.8333, 1.0, 0.9167, 1.0, 0.9167, 1.0, 0.8333, 1.0, 0.4167, 1.0, 0.5, 1.0, 0.5, 1.0, 0.4167, 1.0, 0.5833, 1.0, 0.6667, 1.0, 0.6667, 1.0, 0.5833, 1.0, 0.1667, 1.0, 0.25, 1.0, 0.25, 1.0, 0.1667, 1.0, 0.3333, 1.0, 0.4167, 1.0, 0.4167, 1.0, 0.3333, 1.0, 0.9167, 1.0, 1.0, 1.0, 1.0, 1.0, 0.9167, 1.0, 0.5, 1.0, 0.5833, 1.0, 0.5833, 1.0, 0.5, 1.0, 0.08333, 1.0, 0.1667, 1.0, 0.1667, 1.0, 0.08333, 1.0, 0.6667, 1.0, 0.75, 1.0, 0.75, 1.0, 0.6667, 1.0, 0.25, 1.0, 0.3333, 1.0, 0.3333, 1.0, 0.25, 1.0, 0.8333, 1.0, 0.9167, 1.0, 0.9167, 1.0, 0.8333, 1.0, 0.4167, 1.0, 0.5, 1.0, 0.5, 1.0, 0.4167, 1.0, 0.5833, 1.0, 0.6667, 1.0, 0.6667, 1.0, 0.5833, 1.0, 0.1667, 1.0, 0.25, 1.0, 0.25, 1.0, 0.1667, 1.0, 0.75, 1.0, 0.8333, 1.0, 0.8333, 1.0, 0.75, 1.0, 7.451e-08, 1.0, 0.08333, 1.0, 0.08333, 1.0, 7.451e-08, 1.0, 0.9167, 1.0, 1.0, 1.0, 1.0, 1.0, 0.9167, 1.0, 0.5, 1.0, 0.5833, 1.0, 0.5833, 1.0, 0.5, 1.0, 0.08333, 1.0, 0.1667, 1.0, 0.1667, 1.0, 0.08333, 1.0, 0.6667, 1.0, 0.75, 1.0, 0.75, 1.0, 0.6667, 1.0, 0.25, 1.0, 0.3333, 1.0, 0.3333, 1.0, 0.25, 1.0, 0.8333, 1.0, 0.9167, 1.0, 0.9167, 1.0, 0.8333, 1.0, 0.4167, 1.0, 0.5, 1.0, 0.5, 1.0, 0.4167, 1.0, 0.5833, 1.0, 0.6667, 1.0, 0.6667, 1.0, 0.5833, 1.0, 0.1667, 1.0, 0.25, 1.0, 0.25, 1.0, 0.1667, 1.0, 0.75, 1.0, 0.8333, 1.0, 0.8333, 1.0, 0.75, 1.0, 7.451e-08, 1.0, 0.08333, 1.0, 0.08333, 1.0, 7.451e-08, 1.0, 0.3333, 1.0, 0.4167, 1.0, 0.4167, 1.0, 0.3333, 1.0, 0.9167, 1.0, 1.0, 1.0, 1.0, 1.0, 0.9167, 1.0, 0.5, 1.0, 0.5833, 1.0, 0.5833, 1.0, 0.5, 1.0, 0.08333, 1.0, 0.1667, 1.0, 0.1667, 1.0, 0.08333, 1.0, 0.6667, 1.0, 0.75, 1.0, 0.75, 1.0, 0.6667, 1.0, 0.25, 1.0, 0.3333, 1.0, 0.3333, 1.0, 0.25, 1.0, 0.8333, 1.0, 0.9167, 1.0, 0.9167, 1.0, 0.8333, 1.0, 0.4167, 1.0, 0.5, 1.0, 0.5, 1.0, 0.4167, 1.0, 0.5833, 1.0, 0.6667, 1.0, 0.6667, 1.0, 0.5833, 1.0, 0.1667, 1.0, 0.25, 1.0, 0.25, 1.0, 0.1667, 1.0, 0.75, 1.0, 0.8333, 1.0, 0.8333, 1.0, 0.75, 1.0, 7.451e-08, 1.0, 0.08333, 1.0, 0.08333, 1.0, 7.451e-08, 1.0, 0.3333, 1.0, 0.4167, 1.0, 0.4167, 1.0, 0.3333, 1.0, 0.5, 1.0, 0.5833, 1.0, 0.5833, 1.0, 0.5, 1.0, 0.08333, 1.0, 0.1667, 1.0, 0.1667, 1.0, 0.08333, 1.0, 0.6667, 1.0, 0.75, 1.0, 0.75, 1.0, 0.6667, 1.0, 0.25, 1.0, 0.3333, 1.0, 0.3333, 1.0, 0.25, 1.0, 0.8333, 1.0, 0.9167, 1.0, 0.9167, 1.0, 0.8333, 1.0, 0.4167, 1.0, 0.5, 1.0, 0.5, 1.0, 0.4167, 1.0, 0.5833, 1.0, 0.6667, 1.0, 0.6667, 1.0, 0.5833, 1.0, 0.1667, 1.0, 0.25, 1.0, 0.25, 1.0, 0.1667, 1.0, 0.75, 1.0, 0.8333, 1.0, 0.8333, 1.0, 0.75, 1.0, 7.451e-08, 1.0, 0.08333, 1.0, 0.08333, 1.0, 7.451e-08, 1.0, 0.3333, 1.0, 0.4167, 1.0, 0.4167, 1.0, 0.3333, 1.0, 0.9167, 1.0, 1.0, 1.0, 1.0, 1.0, 0.9167, 1.0, 0.08333, 1.0, 0.1667, 1.0, 0.1667, 1.0, 0.08333, 1.0, 0.6667, 1.0, 0.75, 1.0, 0.75, 1.0, 0.6667, 1.0, 0.25, 1.0, 0.3333, 1.0, 0.3333, 1.0, 0.25, 1.0, 0.8333, 1.0, 0.9167, 1.0, 0.9167, 1.0, 0.8333, 1.0, 0.4167, 1.0, 0.5, 1.0, 0.5, 1.0, 0.4167, 1.0, 0.5833, 1.0, 0.6667, 1.0, 0.6667, 1.0, 0.5833, 1.0, 0.1667, 1.0, 0.25, 1.0, 0.25, 1.0, 0.1667, 1.0, 0.75, 1.0, 0.8333, 1.0, 0.8333, 1.0, 0.75, 1.0, 7.451e-08, 1.0, 0.08333, 1.0, 0.08333, 1.0, 7.451e-08, 1.0, 0.3333, 1.0, 0.4167, 1.0, 0.4167, 1.0, 0.3333, 1.0, 0.9167, 1.0, 1.0, 1.0, 1.0, 1.0, 0.9167, 1.0, 0.5, 1.0, 0.5833, 1.0, 0.5833, 1.0, 0.5, 1.0, 0.6667, 1.0, 0.6667, 1.0, 0.75, 1.0, 0.75, 1.0, 0.25, 1.0, 0.25, 1.0, 0.3333, 1.0, 0.3333, 1.0, 0.8333, 1.0, 0.8333, 1.0, 0.9167, 1.0, 0.9167, 1.0, 0.4167, 1.0, 0.4167, 1.0, 0.5, 1.0, 0.5, 1.0, 0.5833, 1.0, 0.5833, 1.0, 0.6667, 1.0, 0.6667, 1.0, 0.1667, 1.0, 0.1667, 1.0, 0.25, 1.0, 0.25, 1.0, 0.75, 1.0, 0.75, 1.0, 0.8333, 1.0, 0.8333, 1.0, 7.451e-08, 1.0, 7.451e-08, 1.0, 0.08333, 1.0, 0.08333, 1.0, 0.3333, 1.0, 0.3333, 1.0, 0.4167, 1.0, 0.4167, 1.0, 0.9167, 1.0, 0.9167, 1.0, 1.0, 1.0, 1.0, 1.0, 0.5, 1.0, 0.5, 1.0, 0.5833, 1.0, 0.5833, 1.0, 0.08333, 1.0, 0.08333, 1.0, 0.1667, 1.0, 0.1667, 1.0, 0.6667, 1.0, 0.6667, 1.0, 0.75, 1.0, 0.75, 1.0, 0.25, 1.0, 0.25, 1.0, 0.3333, 1.0, 0.3333, 1.0, 0.8333, 1.0, 0.8333, 1.0, 0.9167, 1.0, 0.9167, 1.0, 0.4167, 1.0, 0.4167, 1.0, 0.5, 1.0, 0.5, 1.0, 0.5833, 1.0, 0.5833, 1.0, 0.6667, 1.0, 0.6667, 1.0, 0.1667, 1.0, 0.1667, 1.0, 0.25, 1.0, 0.25, 1.0, 0.75, 1.0, 0.75, 1.0, 0.8333, 1.0, 0.8333, 1.0, 7.451e-08, 1.0, 7.451e-08, 1.0, 0.08333, 1.0, 0.08333, 1.0, 0.3333, 1.0, 0.3333, 1.0, 0.4167, 1.0, 0.4167, 1.0, 0.9167, 1.0, 0.9167, 1.0, 1.0, 1.0, 1.0, 1.0, 0.5, 1.0, 0.5, 1.0, 0.5833, 1.0, 0.5833, 1.0, 0.08333, 1.0, 0.08333, 1.0, 0.1667, 1.0, 0.1667, 1.0, 0.25, 1.0, 0.25, 1.0, 0.3333, 1.0, 0.3333, 1.0, 0.8333, 1.0, 0.8333, 1.0, 0.9167, 1.0, 0.9167, 1.0, 0.4167, 1.0, 0.4167, 1.0, 0.5, 1.0, 0.5, 1.0, 0.5833, 1.0, 0.5833, 1.0, 0.6667, 1.0, 0.6667, 1.0, 0.1667, 1.0, 0.1667, 1.0, 0.25, 1.0, 0.25, 1.0, 0.75, 1.0, 0.75, 1.0, 0.8333, 1.0, 0.8333, 1.0, 7.451e-08, 1.0, 7.451e-08, 1.0, 0.08333, 1.0, 0.08333, 1.0, 0.3333, 1.0, 0.3333, 1.0, 0.4167, 1.0, 0.4167, 1.0, 0.9167, 1.0, 0.9167, 1.0, 1.0, 1.0, 1.0, 1.0, 0.5, 1.0, 0.5, 1.0, 0.5833, 1.0, 0.5833, 1.0, 0.08333, 1.0, 0.08333, 1.0, 0.1667, 1.0, 0.1667, 1.0, 0.6667, 1.0, 0.6667, 1.0, 0.75, 1.0, 0.75, 1.0, 0.8333, 1.0, 0.8333, 1.0, 0.9167, 1.0, 0.9167, 1.0, 0.4167, 1.0, 0.4167, 1.0, 0.5, 1.0, 0.5, 1.0, 0.5833, 1.0, 0.5833, 1.0, 0.6667, 1.0, 0.6667, 1.0, 0.1667, 1.0, 0.1667, 1.0, 0.25, 1.0, 0.25, 1.0, 0.75, 1.0, 0.75, 1.0, 0.8333, 1.0, 0.8333, 1.0, 7.451e-08, 1.0, 7.451e-08, 1.0, 0.08333, 1.0, 0.08333, 1.0, 0.3333, 1.0, 0.3333, 1.0, 0.4167, 1.0, 0.4167, 1.0, 0.9167, 1.0, 0.9167, 1.0, 1.0, 1.0, 1.0, 1.0, 0.5, 1.0, 0.5, 1.0, 0.5833, 1.0, 0.5833, 1.0, 0.08333, 1.0, 0.08333, 1.0, 0.1667, 1.0, 0.1667, 1.0, 0.6667, 1.0, 0.6667, 1.0, 0.75, 1.0, 0.75, 1.0, 0.25, 1.0, 0.25, 1.0, 0.3333, 1.0, 0.3333, 1.0, 0.25, 0.25, 0.25, 0.49, 0.37, 0.4578, 0.25, 0.25, 0.37, 0.4578, 0.4578, 0.37, 0.25, 0.25, 0.4578, 0.37, 0.49, 0.25, 0.25, 0.25, 0.49, 0.25, 0.4578, 0.13, 0.25, 0.25, 0.4578, 0.13, 0.37, 0.04215, 0.25, 0.25, 0.37, 0.04215, 0.25, 0.01, 0.25, 0.25, 0.25, 0.01, 0.13, 0.04215, 0.25, 0.25, 0.13, 0.04215, 0.04215, 0.13, 0.25, 0.25, 0.04215, 0.13, 0.01, 0.25, 0.25, 0.25, 0.01, 0.25, 0.04215, 0.37, 0.25, 0.25, 0.04215, 0.37, 0.13, 0.4578, 0.25, 0.25, 0.13, 0.4578, 0.25, 0.49, 0.0, 0.0, 0.0, 0.0, 0.0, 0.0, 0.0, 0.0, 0.0, 0.0, 0.0, 0.0, 0.0, 0.0, 0.0, 0.0, 0.0, 0.0, 0.0, 0.0, 0.0, 0.0, 0.0, 0.0])
me_cylinder.materials.append(mat_glass)
me_cylinder.materials.append(mat_orange_inside)
me_cylinder.materials.append(mat_material_001)
me_cylinder.update()
me_cylinder_001 = bpy.data.meshes.new('Cylinder.001')
me_cylinder_001.from_pydata([(0.0, 0.0, -1.0), (0.0, 0.0, 1.0), (0.0, 1.0, -1.0), (0.0, 1.0, 1.0), (0.5, 0.866, -1.0), (0.5, 0.866, 1.0), (0.866, 0.5, -1.0), (0.866, 0.5, 1.0), (1.0, 0.0, -1.0), (1.0, 0.0, 1.0), (0.866, -0.5, -1.0), (0.866, -0.5, 1.0), (0.5, -0.866, -1.0), (0.5, -0.866, 1.0), (0.0, -1.0, -1.0), (0.0, -1.0, 1.0), (-0.5, -0.866, -1.0), (-0.5, -0.866, 1.0), (-0.866, -0.5, -1.0), (-0.866, -0.5, 1.0), (-1.0, 0.0, -1.0), (-1.0, 0.0, 1.0), (-0.866, 0.5, -1.0), (-0.866, 0.5, 1.0), (-0.5, 0.866, -1.0), (-0.5, 0.866, 1.0)], [], [(0, 2, 4), (1, 5, 3), (2, 3, 5, 4), (0, 4, 6), (1, 7, 5), (4, 5, 7, 6), (0, 6, 8), (1, 9, 7), (6, 7, 9, 8), (0, 8, 10), (1, 11, 9), (8, 9, 11, 10), (0, 10, 12), (1, 13, 11), (10, 11, 13, 12), (0, 12, 14), (1, 15, 13), (12, 13, 15, 14), (0, 14, 16), (1, 17, 15), (14, 15, 17, 16), (0, 16, 18), (1, 19, 17), (16, 17, 19, 18), (0, 18, 20), (1, 21, 19), (18, 19, 21, 20), (0, 20, 22), (1, 23, 21), (20, 21, 23, 22), (0, 22, 24), (1, 25, 23), (22, 23, 25, 24), (0, 24, 2), (1, 3, 25), (24, 25, 3, 2)])
me_cylinder_001.polygons.foreach_set('use_smooth', [True] * 36)
me_cylinder_001.polygons.foreach_set('material_index', [1, 1, 0, 1, 1, 0, 1, 1, 0, 1, 1, 0, 1, 1, 0, 1, 1, 0, 1, 1, 0, 1, 1, 0, 1, 1, 0, 1, 1, 0, 1, 1, 0, 1, 1, 0])
_uv = me_cylinder_001.uv_layers.new(name='UVMap')
_uv.uv.foreach_set('vector', [0.3751, 0.4885, 0.379, 0.9519, 0.5633, 0.8534, 0.3839, 0.4853, 0.5519, 0.858, 0.3906, 0.9077, 1.0, 0.5, 1.0, 1.0, 0.9167, 1.0, 0.9167, 0.5, 0.3751, 0.4885, 0.5633, 0.8534, 0.68, 0.701, 0.3839, 0.4853, 0.6645, 0.6756, 0.5519, 0.858, 0.9167, 0.5, 0.9167, 1.0, 0.8333, 1.0, 0.8333, 0.5, 0.3751, 0.4885, 0.68, 0.701, 0.7004, 0.4902, 0.3839, 0.4853, 0.6785, 0.4413, 0.6645, 0.6756, 0.8333, 0.5, 0.8333, 1.0, 0.75, 1.0, 0.75, 0.5, 0.3751, 0.4885, 0.7004, 0.4902, 0.6774, 0.3092, 0.3839, 0.4853, 0.6497, 0.2355, 0.6785, 0.4413, 0.75, 0.5, 0.75, 1.0, 0.6667, 1.0, 0.6667, 0.5, 0.3751, 0.4885, 0.6774, 0.3092, 0.5607, 0.1218, 0.3839, 0.4853, 0.494, 0.07953, 0.6497, 0.2355, 0.6667, 0.5, 0.6667, 1.0, 0.5833, 1.0, 0.5833, 0.5, 0.3751, 0.4885, 0.5607, 0.1218, 0.379, 0.04955, 0.3839, 0.4853, 0.3376, 0.06057, 0.494, 0.07953, 0.5833, 0.5, 0.5833, 1.0, 0.5, 1.0, 0.5, 0.5, 0.3751, 0.4885, 0.379, 0.04955, 0.242, 0.09741, 0.3839, 0.4853, 0.1994, 0.1279, 0.3376, 0.06057, 0.5, 0.5, 0.5, 1.0, 0.4167, 1.0, 0.4167, 0.5, 0.3751, 0.4885, 0.242, 0.09741, 0.1213, 0.2446, 0.3839, 0.4853, 0.1116, 0.2773, 0.1994, 0.1279, 0.4167, 0.5, 0.4167, 1.0, 0.3333, 1.0, 0.3333, 0.5, 0.3751, 0.4885, 0.1213, 0.2446, 0.06421, 0.4484, 0.3839, 0.4853, 0.04969, 0.4853, 0.1116, 0.2773, 0.3333, 0.5, 0.3333, 1.0, 0.25, 1.0, 0.25, 0.5, 0.3751, 0.4885, 0.06421, 0.4484, 0.08455, 0.6678, 0.3839, 0.4853, 0.1166, 0.7328, 0.04969, 0.4853, 0.25, 0.5, 0.25, 1.0, 0.1667, 1.0, 0.1667, 0.5, 0.3751, 0.4885, 0.08455, 0.6678, 0.1908, 0.8307, 0.3839, 0.4853, 0.2524, 0.8756, 0.1166, 0.7328, 0.1667, 0.5, 0.1667, 1.0, 0.08333, 1.0, 0.08333, 0.5, 0.3751, 0.4885, 0.1908, 0.8307, 0.379, 0.9519, 0.3839, 0.4853, 0.3906, 0.9077, 0.2524, 0.8756, 0.08333, 0.5, 0.08333, 1.0, 7.451e-08, 1.0, 7.451e-08, 0.5])
me_cylinder_001.materials.append(mat_procedural_orange_peel)
me_cylinder_001.materials.append(mat_orange_inside)
me_cylinder_001.update()

# ---- objects
ob_cylinder = bpy.data.objects.new('Cylinder', me_cylinder)
ob_cylinder_001 = bpy.data.objects.new('Cylinder.001', me_cylinder_001)

# ---- transforms, parenting, visibility, modifiers, constraints
ob_cylinder.location = (0.0, 0.0, 0.03719)
ob_cylinder.scale = (0.03605, 0.03605, 0.03605)
ob_cylinder_001.location = (-0.03814, -3.028e-08, 0.2254)
ob_cylinder_001.rotation_euler = (1.571, -0.0, 0.0)
ob_cylinder_001.scale = (0.03623, 0.03623, 0.003429)

# ---- collection membership
col_collection.objects.link(ob_cylinder)
col_collection.objects.link(ob_cylinder_001)

# ---- scene / render settings (as saved in the file)
scene.frame_start = 1; scene.frame_end = 250; scene.frame_set(0)
scene.render.engine = 'BLENDER_EEVEE_NEXT'
scene.cycles.sampling_pattern = 'TABULATED_SOBOL'
scene.cycles.use_light_tree = False
scene.view_settings.view_transform = 'Filmic'
bpy.context.view_layer.update()

# ---- added for rendering (the .blend has no active camera and no usable light): camera, sun
cam_auto = bpy.data.cameras.new('AutoCamera')
cam_auto.lens = 50.0
cam_auto.sensor_width = 36.0
cam_auto.clip_end = 1000.0
ob_auto_camera = bpy.data.objects.new('AutoCamera', cam_auto)
scene.collection.objects.link(ob_auto_camera)
ob_auto_camera.location = (0.257797, -0.329628, 0.350628)
ob_auto_camera.rotation_euler = (1.09748, -7.21219e-08, 0.694738)
scene.camera = ob_auto_camera
light_auto_sun = bpy.data.lights.new('AutoSun', 'SUN')
light_auto_sun.energy = 3.0
light_auto_sun.angle = 0.0523599
ob_auto_sun = bpy.data.objects.new('AutoSun', light_auto_sun)
scene.collection.objects.link(ob_auto_sun)
ob_auto_sun.rotation_euler = (0.872665, 0.174533, 0.523599)
bpy.context.view_layer.update()
